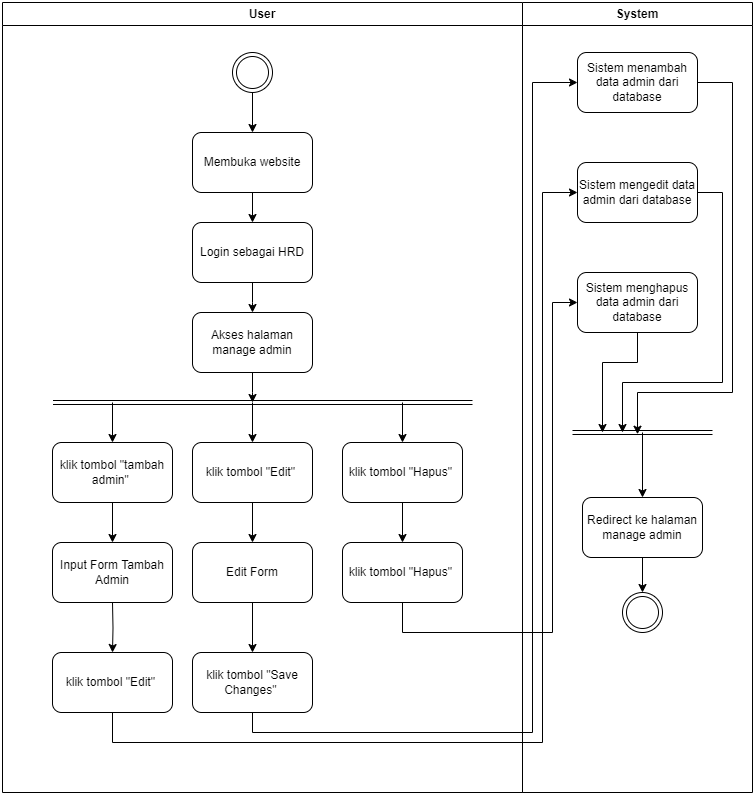

The diagram above was exported from draw.io. Its source (the exported page's mxGraphModel, read from the mxfile embedded in the PNG):
<mxGraphModel dx="1050" dy="618" grid="1" gridSize="10" guides="1" tooltips="1" connect="1" arrows="1" fold="1" page="1" pageScale="1" pageWidth="827" pageHeight="1169" math="0" shadow="0">
  <root>
    <mxCell id="0" />
    <mxCell id="1" parent="0" />
    <mxCell id="k5uqnIfPzkn9ihe_l_qZ-2" value="System" style="swimlane;whiteSpace=wrap;html=1;container=0;" parent="1" vertex="1">
      <mxGeometry x="560" y="60" width="230" height="790" as="geometry" />
    </mxCell>
    <mxCell id="-byDLPY3ix11Ooyi0cQz-22" style="edgeStyle=orthogonalEdgeStyle;rounded=0;orthogonalLoop=1;jettySize=auto;html=1;" parent="k5uqnIfPzkn9ihe_l_qZ-2" source="-byDLPY3ix11Ooyi0cQz-13" edge="1">
      <mxGeometry relative="1" as="geometry">
        <mxPoint x="80" y="430" as="targetPoint" />
        <Array as="points">
          <mxPoint x="115" y="360" />
          <mxPoint x="80" y="360" />
        </Array>
      </mxGeometry>
    </mxCell>
    <mxCell id="-byDLPY3ix11Ooyi0cQz-13" value="Sistem menghapus data admin dari database" style="rounded=1;whiteSpace=wrap;html=1;container=0;" parent="k5uqnIfPzkn9ihe_l_qZ-2" vertex="1">
      <mxGeometry x="55" y="270" width="120" height="60" as="geometry" />
    </mxCell>
    <mxCell id="-byDLPY3ix11Ooyi0cQz-21" style="edgeStyle=orthogonalEdgeStyle;rounded=0;orthogonalLoop=1;jettySize=auto;html=1;exitX=1;exitY=0.5;exitDx=0;exitDy=0;" parent="k5uqnIfPzkn9ihe_l_qZ-2" source="-byDLPY3ix11Ooyi0cQz-14" edge="1">
      <mxGeometry relative="1" as="geometry">
        <mxPoint x="100" y="430" as="targetPoint" />
        <Array as="points">
          <mxPoint x="200" y="190" />
          <mxPoint x="200" y="380" />
          <mxPoint x="100" y="380" />
        </Array>
      </mxGeometry>
    </mxCell>
    <mxCell id="-byDLPY3ix11Ooyi0cQz-14" value="Sistem mengedit data admin dari database" style="rounded=1;whiteSpace=wrap;html=1;container=0;" parent="k5uqnIfPzkn9ihe_l_qZ-2" vertex="1">
      <mxGeometry x="55" y="160" width="120" height="60" as="geometry" />
    </mxCell>
    <mxCell id="-byDLPY3ix11Ooyi0cQz-20" style="edgeStyle=orthogonalEdgeStyle;rounded=0;orthogonalLoop=1;jettySize=auto;html=1;exitX=1;exitY=0.5;exitDx=0;exitDy=0;" parent="k5uqnIfPzkn9ihe_l_qZ-2" source="-byDLPY3ix11Ooyi0cQz-15" edge="1">
      <mxGeometry relative="1" as="geometry">
        <mxPoint x="115" y="431.7391304347826" as="targetPoint" />
        <Array as="points">
          <mxPoint x="210" y="80" />
          <mxPoint x="210" y="390" />
          <mxPoint x="115" y="390" />
        </Array>
      </mxGeometry>
    </mxCell>
    <mxCell id="-byDLPY3ix11Ooyi0cQz-15" value="Sistem menambah data admin dari database" style="rounded=1;whiteSpace=wrap;html=1;container=0;" parent="k5uqnIfPzkn9ihe_l_qZ-2" vertex="1">
      <mxGeometry x="55" y="50" width="120" height="60" as="geometry" />
    </mxCell>
    <mxCell id="-byDLPY3ix11Ooyi0cQz-19" value="" style="shape=link;html=1;rounded=0;" parent="k5uqnIfPzkn9ihe_l_qZ-2" edge="1">
      <mxGeometry width="100" relative="1" as="geometry">
        <mxPoint x="50" y="430" as="sourcePoint" />
        <mxPoint x="190" y="430" as="targetPoint" />
      </mxGeometry>
    </mxCell>
    <mxCell id="qvVGY2VJJpjAYCRy2DZi-2" style="edgeStyle=orthogonalEdgeStyle;rounded=0;orthogonalLoop=1;jettySize=auto;html=1;" parent="k5uqnIfPzkn9ihe_l_qZ-2" source="-byDLPY3ix11Ooyi0cQz-23" target="qvVGY2VJJpjAYCRy2DZi-1" edge="1">
      <mxGeometry relative="1" as="geometry" />
    </mxCell>
    <mxCell id="-byDLPY3ix11Ooyi0cQz-23" value="Redirect ke halaman manage admin" style="rounded=1;whiteSpace=wrap;html=1;container=0;" parent="k5uqnIfPzkn9ihe_l_qZ-2" vertex="1">
      <mxGeometry x="60" y="495" width="120" height="60" as="geometry" />
    </mxCell>
    <mxCell id="qvVGY2VJJpjAYCRy2DZi-1" value="" style="ellipse;shape=doubleEllipse;whiteSpace=wrap;html=1;aspect=fixed;container=0;" parent="k5uqnIfPzkn9ihe_l_qZ-2" vertex="1">
      <mxGeometry x="100" y="590" width="40" height="40" as="geometry" />
    </mxCell>
    <mxCell id="k5uqnIfPzkn9ihe_l_qZ-1" value="User" style="swimlane;whiteSpace=wrap;html=1;startSize=23;container=0;" parent="1" vertex="1">
      <mxGeometry x="40" y="60" width="520" height="790" as="geometry" />
    </mxCell>
    <mxCell id="k5uqnIfPzkn9ihe_l_qZ-4" style="edgeStyle=orthogonalEdgeStyle;rounded=0;orthogonalLoop=1;jettySize=auto;html=1;" parent="k5uqnIfPzkn9ihe_l_qZ-1" source="k5uqnIfPzkn9ihe_l_qZ-5" target="k5uqnIfPzkn9ihe_l_qZ-7" edge="1">
      <mxGeometry relative="1" as="geometry">
        <mxPoint x="250" y="130" as="targetPoint" />
      </mxGeometry>
    </mxCell>
    <mxCell id="k5uqnIfPzkn9ihe_l_qZ-5" value="" style="ellipse;shape=doubleEllipse;whiteSpace=wrap;html=1;aspect=fixed;container=0;" parent="k5uqnIfPzkn9ihe_l_qZ-1" vertex="1">
      <mxGeometry x="230" y="50" width="40" height="40" as="geometry" />
    </mxCell>
    <mxCell id="k5uqnIfPzkn9ihe_l_qZ-6" style="edgeStyle=orthogonalEdgeStyle;rounded=0;orthogonalLoop=1;jettySize=auto;html=1;entryX=0.5;entryY=0;entryDx=0;entryDy=0;" parent="k5uqnIfPzkn9ihe_l_qZ-1" source="k5uqnIfPzkn9ihe_l_qZ-7" target="k5uqnIfPzkn9ihe_l_qZ-9" edge="1">
      <mxGeometry relative="1" as="geometry" />
    </mxCell>
    <mxCell id="k5uqnIfPzkn9ihe_l_qZ-7" value="Membuka website" style="rounded=1;whiteSpace=wrap;html=1;container=0;" parent="k5uqnIfPzkn9ihe_l_qZ-1" vertex="1">
      <mxGeometry x="190" y="130" width="120" height="60" as="geometry" />
    </mxCell>
    <mxCell id="k5uqnIfPzkn9ihe_l_qZ-8" style="edgeStyle=orthogonalEdgeStyle;rounded=0;orthogonalLoop=1;jettySize=auto;html=1;" parent="k5uqnIfPzkn9ihe_l_qZ-1" source="k5uqnIfPzkn9ihe_l_qZ-9" edge="1">
      <mxGeometry relative="1" as="geometry">
        <mxPoint x="250" y="310" as="targetPoint" />
      </mxGeometry>
    </mxCell>
    <mxCell id="k5uqnIfPzkn9ihe_l_qZ-9" value="Login sebagai HRD" style="rounded=1;whiteSpace=wrap;html=1;container=0;" parent="k5uqnIfPzkn9ihe_l_qZ-1" vertex="1">
      <mxGeometry x="190" y="220" width="120" height="60" as="geometry" />
    </mxCell>
    <mxCell id="k5uqnIfPzkn9ihe_l_qZ-10" style="edgeStyle=orthogonalEdgeStyle;rounded=0;orthogonalLoop=1;jettySize=auto;html=1;" parent="k5uqnIfPzkn9ihe_l_qZ-1" source="k5uqnIfPzkn9ihe_l_qZ-11" edge="1">
      <mxGeometry relative="1" as="geometry">
        <mxPoint x="250" y="400" as="targetPoint" />
      </mxGeometry>
    </mxCell>
    <mxCell id="k5uqnIfPzkn9ihe_l_qZ-11" value="Akses halaman manage admin" style="rounded=1;whiteSpace=wrap;html=1;container=0;" parent="k5uqnIfPzkn9ihe_l_qZ-1" vertex="1">
      <mxGeometry x="190" y="310" width="120" height="60" as="geometry" />
    </mxCell>
    <mxCell id="k5uqnIfPzkn9ihe_l_qZ-16" value="" style="shape=link;html=1;rounded=0;" parent="k5uqnIfPzkn9ihe_l_qZ-1" edge="1">
      <mxGeometry width="100" relative="1" as="geometry">
        <mxPoint x="50.5" y="400" as="sourcePoint" />
        <mxPoint x="470" y="400" as="targetPoint" />
      </mxGeometry>
    </mxCell>
    <mxCell id="k5uqnIfPzkn9ihe_l_qZ-19" value="" style="endArrow=classic;html=1;rounded=0;entryX=0.5;entryY=0;entryDx=0;entryDy=0;" parent="k5uqnIfPzkn9ihe_l_qZ-1" target="k5uqnIfPzkn9ihe_l_qZ-18" edge="1">
      <mxGeometry width="50" height="50" relative="1" as="geometry">
        <mxPoint x="110" y="400" as="sourcePoint" />
        <mxPoint x="250" y="500" as="targetPoint" />
      </mxGeometry>
    </mxCell>
    <mxCell id="k5uqnIfPzkn9ihe_l_qZ-18" value="klik tombol &quot;tambah admin&quot;&amp;nbsp;" style="rounded=1;whiteSpace=wrap;html=1;container=0;" parent="k5uqnIfPzkn9ihe_l_qZ-1" vertex="1">
      <mxGeometry x="50" y="440" width="120" height="60" as="geometry" />
    </mxCell>
    <mxCell id="-7Wk_xv1xpGt6IVl6yBm-1" value="" style="endArrow=classic;html=1;rounded=0;entryX=0.5;entryY=0;entryDx=0;entryDy=0;" parent="k5uqnIfPzkn9ihe_l_qZ-1" target="-7Wk_xv1xpGt6IVl6yBm-2" edge="1">
      <mxGeometry width="50" height="50" relative="1" as="geometry">
        <mxPoint x="250" y="400" as="sourcePoint" />
        <mxPoint x="390" y="500" as="targetPoint" />
      </mxGeometry>
    </mxCell>
    <mxCell id="-7Wk_xv1xpGt6IVl6yBm-2" value="klik tombol &quot;Edit&quot;&amp;nbsp;" style="rounded=1;whiteSpace=wrap;html=1;container=0;" parent="k5uqnIfPzkn9ihe_l_qZ-1" vertex="1">
      <mxGeometry x="190" y="440" width="120" height="60" as="geometry" />
    </mxCell>
    <mxCell id="-7Wk_xv1xpGt6IVl6yBm-3" value="klik tombol &quot;Hapus&quot;&amp;nbsp;" style="rounded=1;whiteSpace=wrap;html=1;container=0;" parent="k5uqnIfPzkn9ihe_l_qZ-1" vertex="1">
      <mxGeometry x="340" y="440" width="120" height="60" as="geometry" />
    </mxCell>
    <mxCell id="-7Wk_xv1xpGt6IVl6yBm-4" value="" style="endArrow=classic;html=1;rounded=0;entryX=0.5;entryY=0;entryDx=0;entryDy=0;" parent="k5uqnIfPzkn9ihe_l_qZ-1" target="-7Wk_xv1xpGt6IVl6yBm-3" edge="1">
      <mxGeometry width="50" height="50" relative="1" as="geometry">
        <mxPoint x="400" y="400" as="sourcePoint" />
        <mxPoint x="540" y="500" as="targetPoint" />
      </mxGeometry>
    </mxCell>
    <mxCell id="zD-6k9nf6AG2BRToz0Vh-1" value="Input Form Tambah Admin" style="rounded=1;whiteSpace=wrap;html=1;container=0;" parent="k5uqnIfPzkn9ihe_l_qZ-1" vertex="1">
      <mxGeometry x="50" y="540" width="120" height="60" as="geometry" />
    </mxCell>
    <mxCell id="zD-6k9nf6AG2BRToz0Vh-2" value="" style="edgeStyle=orthogonalEdgeStyle;rounded=0;orthogonalLoop=1;jettySize=auto;html=1;exitX=0.5;exitY=1;exitDx=0;exitDy=0;" parent="k5uqnIfPzkn9ihe_l_qZ-1" source="k5uqnIfPzkn9ihe_l_qZ-18" target="zD-6k9nf6AG2BRToz0Vh-1" edge="1">
      <mxGeometry relative="1" as="geometry">
        <mxPoint x="120" y="500" as="sourcePoint" />
      </mxGeometry>
    </mxCell>
    <mxCell id="-byDLPY3ix11Ooyi0cQz-2" value="klik tombol &quot;Edit&quot;&amp;nbsp;" style="rounded=1;whiteSpace=wrap;html=1;container=0;" parent="k5uqnIfPzkn9ihe_l_qZ-1" vertex="1">
      <mxGeometry x="50" y="650" width="120" height="60" as="geometry" />
    </mxCell>
    <mxCell id="-byDLPY3ix11Ooyi0cQz-4" value="Edit Form" style="rounded=1;whiteSpace=wrap;html=1;container=0;" parent="k5uqnIfPzkn9ihe_l_qZ-1" vertex="1">
      <mxGeometry x="190" y="540" width="120" height="60" as="geometry" />
    </mxCell>
    <mxCell id="-byDLPY3ix11Ooyi0cQz-5" value="" style="edgeStyle=orthogonalEdgeStyle;rounded=0;orthogonalLoop=1;jettySize=auto;html=1;" parent="k5uqnIfPzkn9ihe_l_qZ-1" source="-7Wk_xv1xpGt6IVl6yBm-2" target="-byDLPY3ix11Ooyi0cQz-4" edge="1">
      <mxGeometry relative="1" as="geometry" />
    </mxCell>
    <mxCell id="-byDLPY3ix11Ooyi0cQz-6" value="klik tombol &quot;Hapus&quot;&amp;nbsp;" style="rounded=1;whiteSpace=wrap;html=1;container=0;" parent="k5uqnIfPzkn9ihe_l_qZ-1" vertex="1">
      <mxGeometry x="340" y="540" width="120" height="60" as="geometry" />
    </mxCell>
    <mxCell id="-byDLPY3ix11Ooyi0cQz-7" value="" style="edgeStyle=orthogonalEdgeStyle;rounded=0;orthogonalLoop=1;jettySize=auto;html=1;" parent="k5uqnIfPzkn9ihe_l_qZ-1" source="-7Wk_xv1xpGt6IVl6yBm-3" target="-byDLPY3ix11Ooyi0cQz-6" edge="1">
      <mxGeometry relative="1" as="geometry" />
    </mxCell>
    <mxCell id="-byDLPY3ix11Ooyi0cQz-9" value="klik tombol &quot;Save Changes&quot;&amp;nbsp;" style="rounded=1;whiteSpace=wrap;html=1;container=0;" parent="k5uqnIfPzkn9ihe_l_qZ-1" vertex="1">
      <mxGeometry x="190" y="650" width="120" height="60" as="geometry" />
    </mxCell>
    <mxCell id="-byDLPY3ix11Ooyi0cQz-10" value="" style="edgeStyle=orthogonalEdgeStyle;rounded=0;orthogonalLoop=1;jettySize=auto;html=1;" parent="k5uqnIfPzkn9ihe_l_qZ-1" source="-byDLPY3ix11Ooyi0cQz-4" target="-byDLPY3ix11Ooyi0cQz-9" edge="1">
      <mxGeometry relative="1" as="geometry" />
    </mxCell>
    <mxCell id="-byDLPY3ix11Ooyi0cQz-3" value="" style="edgeStyle=orthogonalEdgeStyle;rounded=0;orthogonalLoop=1;jettySize=auto;html=1;entryX=0.5;entryY=0;entryDx=0;entryDy=0;" parent="1" target="-byDLPY3ix11Ooyi0cQz-2" edge="1">
      <mxGeometry relative="1" as="geometry">
        <mxPoint x="150" y="660" as="sourcePoint" />
        <mxPoint x="160" y="610" as="targetPoint" />
      </mxGeometry>
    </mxCell>
    <mxCell id="-byDLPY3ix11Ooyi0cQz-16" style="edgeStyle=orthogonalEdgeStyle;rounded=0;orthogonalLoop=1;jettySize=auto;html=1;entryX=0;entryY=0.5;entryDx=0;entryDy=0;exitX=0.5;exitY=1;exitDx=0;exitDy=0;" parent="1" source="-byDLPY3ix11Ooyi0cQz-6" target="-byDLPY3ix11Ooyi0cQz-13" edge="1">
      <mxGeometry relative="1" as="geometry">
        <Array as="points">
          <mxPoint x="440" y="690" />
          <mxPoint x="590" y="690" />
          <mxPoint x="590" y="360" />
        </Array>
      </mxGeometry>
    </mxCell>
    <mxCell id="-byDLPY3ix11Ooyi0cQz-17" style="edgeStyle=orthogonalEdgeStyle;rounded=0;orthogonalLoop=1;jettySize=auto;html=1;entryX=0;entryY=0.5;entryDx=0;entryDy=0;" parent="1" source="-byDLPY3ix11Ooyi0cQz-9" target="-byDLPY3ix11Ooyi0cQz-15" edge="1">
      <mxGeometry relative="1" as="geometry">
        <Array as="points">
          <mxPoint x="290" y="790" />
          <mxPoint x="570" y="790" />
          <mxPoint x="570" y="140" />
        </Array>
      </mxGeometry>
    </mxCell>
    <mxCell id="-byDLPY3ix11Ooyi0cQz-18" style="edgeStyle=orthogonalEdgeStyle;rounded=0;orthogonalLoop=1;jettySize=auto;html=1;entryX=0;entryY=0.5;entryDx=0;entryDy=0;" parent="1" source="-byDLPY3ix11Ooyi0cQz-2" target="-byDLPY3ix11Ooyi0cQz-14" edge="1">
      <mxGeometry relative="1" as="geometry">
        <Array as="points">
          <mxPoint x="150" y="800" />
          <mxPoint x="580" y="800" />
          <mxPoint x="580" y="250" />
        </Array>
      </mxGeometry>
    </mxCell>
    <mxCell id="-byDLPY3ix11Ooyi0cQz-24" value="" style="endArrow=classic;html=1;rounded=0;entryX=0.5;entryY=0;entryDx=0;entryDy=0;" parent="1" target="-byDLPY3ix11Ooyi0cQz-23" edge="1">
      <mxGeometry width="50" height="50" relative="1" as="geometry">
        <mxPoint x="680" y="490" as="sourcePoint" />
        <mxPoint x="510" y="500" as="targetPoint" />
      </mxGeometry>
    </mxCell>
  </root>
</mxGraphModel>